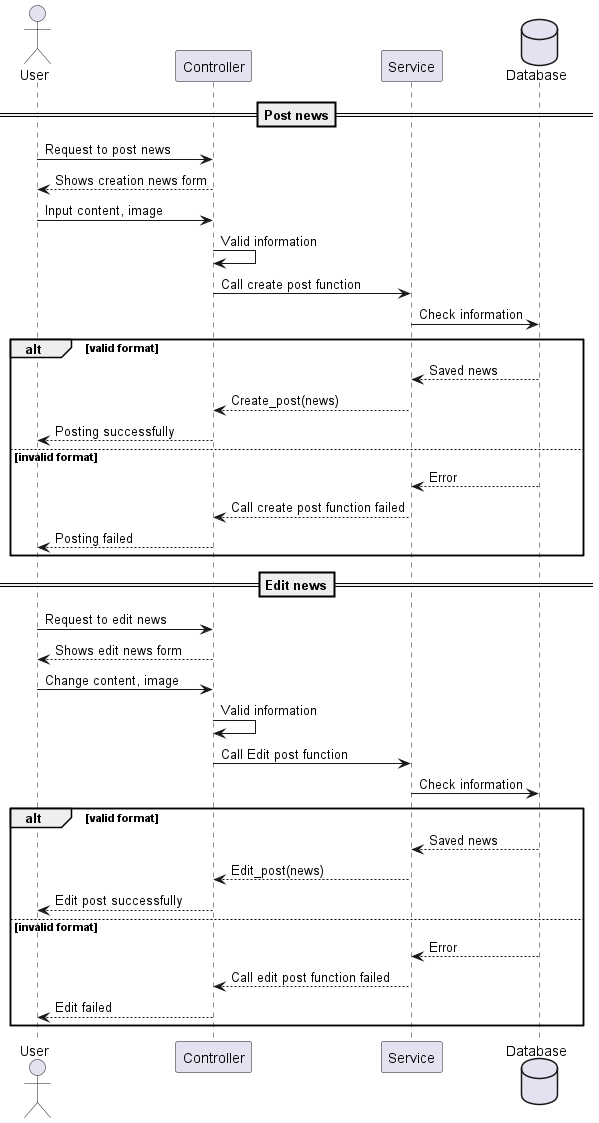

The diagram above was rendered by PlantUML. Its source (embedded in the PNG):
@startuml
actor User as User
participant Controller
participant Service 
database Database 
==Post news==
User->Controller: Request to post news
Controller-->User: Shows creation news form
User->Controller: Input content, image
Controller->Controller: Valid information
Controller->Service: Call create post function
Service->Database: Check information
alt valid format 
    Database-->Service: Saved news
    Service-->Controller: Create_post(news)
    Controller-->User: Posting successfully
else invalid format
    Database-->Service: Error
    Service-->Controller: Call create post function failed
    Controller-->User: Posting failed
end
==Edit news==
User->Controller: Request to edit news
Controller-->User: Shows edit news form
User->Controller: Change content, image
Controller->Controller: Valid information
Controller->Service: Call Edit post function
Service->Database: Check information
alt valid format 
    Database-->Service: Saved news
    Service-->Controller: Edit_post(news)
    Controller-->User: Edit post successfully
else invalid format
    Database-->Service: Error
    Service-->Controller: Call edit post function failed
    Controller-->User: Edit failed
end
@enduml